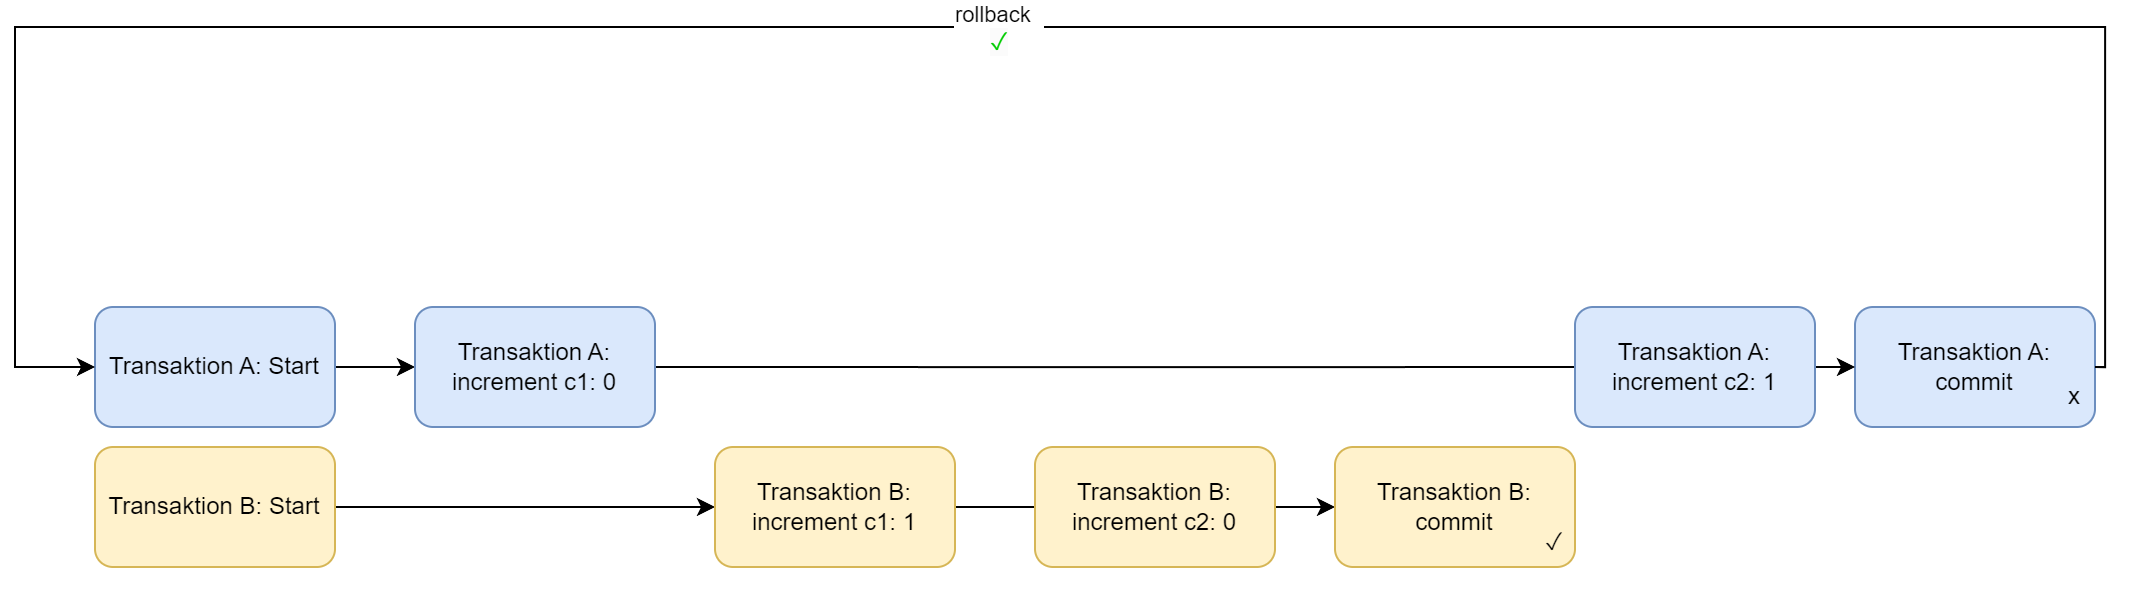

The diagram above was exported from draw.io. Its source (the exported page's mxGraphModel, read from the mxfile embedded in the PNG):
<mxGraphModel dx="1436" dy="853" grid="1" gridSize="10" guides="1" tooltips="1" connect="1" arrows="1" fold="1" page="1" pageScale="1" pageWidth="1169" pageHeight="827" math="0" shadow="0">
  <root>
    <mxCell id="0" />
    <mxCell id="1" parent="0" />
    <mxCell id="auBtEfOeFvFRclUWVkqu-4" style="edgeStyle=orthogonalEdgeStyle;rounded=0;orthogonalLoop=1;jettySize=auto;html=1;exitX=1;exitY=0.5;exitDx=0;exitDy=0;entryX=0;entryY=0.5;entryDx=0;entryDy=0;" parent="1" source="auBtEfOeFvFRclUWVkqu-1" target="auBtEfOeFvFRclUWVkqu-2" edge="1">
      <mxGeometry relative="1" as="geometry" />
    </mxCell>
    <mxCell id="auBtEfOeFvFRclUWVkqu-1" value="Transaktion A: Start" style="rounded=1;whiteSpace=wrap;html=1;fillColor=#dae8fc;strokeColor=#6c8ebf;" parent="1" vertex="1">
      <mxGeometry x="90" y="200" width="120" height="60" as="geometry" />
    </mxCell>
    <mxCell id="auBtEfOeFvFRclUWVkqu-5" style="edgeStyle=orthogonalEdgeStyle;rounded=0;orthogonalLoop=1;jettySize=auto;html=1;exitX=1;exitY=0.5;exitDx=0;exitDy=0;" parent="1" source="auBtEfOeFvFRclUWVkqu-2" edge="1">
      <mxGeometry relative="1" as="geometry">
        <mxPoint x="880" y="230" as="targetPoint" />
      </mxGeometry>
    </mxCell>
    <mxCell id="auBtEfOeFvFRclUWVkqu-2" value="Transaktion A: increment c1: 0" style="rounded=1;whiteSpace=wrap;html=1;fillColor=#dae8fc;strokeColor=#6c8ebf;" parent="1" vertex="1">
      <mxGeometry x="250" y="200" width="120" height="60" as="geometry" />
    </mxCell>
    <mxCell id="auBtEfOeFvFRclUWVkqu-8" style="edgeStyle=orthogonalEdgeStyle;rounded=0;orthogonalLoop=1;jettySize=auto;html=1;exitX=1;exitY=0.5;exitDx=0;exitDy=0;entryX=0;entryY=0.5;entryDx=0;entryDy=0;" parent="1" source="auBtEfOeFvFRclUWVkqu-6" target="auBtEfOeFvFRclUWVkqu-7" edge="1">
      <mxGeometry relative="1" as="geometry">
        <mxPoint x="240" y="300" as="sourcePoint" />
      </mxGeometry>
    </mxCell>
    <mxCell id="auBtEfOeFvFRclUWVkqu-6" value="Transaktion B: Start" style="rounded=1;whiteSpace=wrap;html=1;fillColor=#fff2cc;strokeColor=#d6b656;" parent="1" vertex="1">
      <mxGeometry x="90" y="270" width="120" height="60" as="geometry" />
    </mxCell>
    <mxCell id="auBtEfOeFvFRclUWVkqu-10" style="edgeStyle=orthogonalEdgeStyle;rounded=0;orthogonalLoop=1;jettySize=auto;html=1;exitX=1;exitY=0.5;exitDx=0;exitDy=0;entryX=0;entryY=0.5;entryDx=0;entryDy=0;" parent="1" source="auBtEfOeFvFRclUWVkqu-7" target="auBtEfOeFvFRclUWVkqu-9" edge="1">
      <mxGeometry relative="1" as="geometry" />
    </mxCell>
    <mxCell id="auBtEfOeFvFRclUWVkqu-7" value="Transaktion B: increment c1: 1" style="rounded=1;whiteSpace=wrap;html=1;fillColor=#fff2cc;strokeColor=#d6b656;" parent="1" vertex="1">
      <mxGeometry x="400" y="270" width="120" height="60" as="geometry" />
    </mxCell>
    <mxCell id="z3GXhw9w_cuu48qinmON-1" value="" style="group" parent="1" vertex="1" connectable="0">
      <mxGeometry x="970" y="200" width="140" height="70" as="geometry" />
    </mxCell>
    <mxCell id="auBtEfOeFvFRclUWVkqu-3" value="Transaktion A: commit" style="rounded=1;whiteSpace=wrap;html=1;fillColor=#dae8fc;strokeColor=#6c8ebf;" parent="z3GXhw9w_cuu48qinmON-1" vertex="1">
      <mxGeometry width="120" height="60" as="geometry" />
    </mxCell>
    <mxCell id="auBtEfOeFvFRclUWVkqu-11" value="x" style="text;html=1;align=center;verticalAlign=middle;whiteSpace=wrap;rounded=0;" parent="z3GXhw9w_cuu48qinmON-1" vertex="1">
      <mxGeometry x="80" y="30" width="60" height="30" as="geometry" />
    </mxCell>
    <mxCell id="auBtEfOeFvFRclUWVkqu-9" value="Transaktion B: commit" style="rounded=1;whiteSpace=wrap;html=1;fillColor=#fff2cc;strokeColor=#d6b656;" parent="1" vertex="1">
      <mxGeometry x="710" y="270" width="120" height="60" as="geometry" />
    </mxCell>
    <mxCell id="xLDKi4emLwa9mydhgaF0-1" style="edgeStyle=orthogonalEdgeStyle;rounded=0;orthogonalLoop=1;jettySize=auto;html=1;exitX=1;exitY=0.5;exitDx=0;exitDy=0;entryX=0;entryY=0.5;entryDx=0;entryDy=0;" edge="1" parent="1" source="z3GXhw9w_cuu48qinmON-10" target="auBtEfOeFvFRclUWVkqu-3">
      <mxGeometry relative="1" as="geometry" />
    </mxCell>
    <mxCell id="z3GXhw9w_cuu48qinmON-10" value="Transaktion A: increment c2: 1" style="rounded=1;whiteSpace=wrap;html=1;fillColor=#dae8fc;strokeColor=#6c8ebf;" parent="1" vertex="1">
      <mxGeometry x="830" y="200" width="120" height="60" as="geometry" />
    </mxCell>
    <mxCell id="z3GXhw9w_cuu48qinmON-11" value="Transaktion B: increment c2: 0" style="rounded=1;whiteSpace=wrap;html=1;fillColor=#fff2cc;strokeColor=#d6b656;" parent="1" vertex="1">
      <mxGeometry x="560" y="270" width="120" height="60" as="geometry" />
    </mxCell>
    <mxCell id="z3GXhw9w_cuu48qinmON-12" value="&#10;&lt;span class=&quot;box&quot;&gt;✓&lt;/span&gt;&#10;&#10;" style="text;html=1;align=center;verticalAlign=middle;whiteSpace=wrap;rounded=0;" parent="1" vertex="1">
      <mxGeometry x="790" y="310" width="60" height="30" as="geometry" />
    </mxCell>
    <mxCell id="z3GXhw9w_cuu48qinmON-13" style="edgeStyle=orthogonalEdgeStyle;rounded=0;orthogonalLoop=1;jettySize=auto;html=1;exitX=1;exitY=0.5;exitDx=0;exitDy=0;entryX=0;entryY=0.5;entryDx=0;entryDy=0;" parent="1" source="auBtEfOeFvFRclUWVkqu-3" target="auBtEfOeFvFRclUWVkqu-1" edge="1">
      <mxGeometry relative="1" as="geometry">
        <Array as="points">
          <mxPoint x="1095" y="230" />
          <mxPoint x="1095" y="60" />
          <mxPoint x="50" y="60" />
          <mxPoint x="50" y="230" />
        </Array>
      </mxGeometry>
    </mxCell>
    <mxCell id="z3GXhw9w_cuu48qinmON-14" value="rollback&amp;nbsp;&amp;nbsp;&lt;br style=&quot;font-size: 12px; text-wrap: wrap; background-color: rgb(251, 251, 251);&quot;&gt;&lt;span style=&quot;font-size: 12px; text-wrap: wrap; background-color: rgb(251, 251, 251);&quot; class=&quot;box&quot;&gt;&lt;font style=&quot;color: rgb(0, 204, 0);&quot;&gt;✓&lt;/font&gt;&lt;/span&gt;" style="edgeLabel;html=1;align=center;verticalAlign=middle;resizable=0;points=[];" parent="z3GXhw9w_cuu48qinmON-13" vertex="1" connectable="0">
      <mxGeometry x="0.0183" relative="1" as="geometry">
        <mxPoint as="offset" />
      </mxGeometry>
    </mxCell>
  </root>
</mxGraphModel>